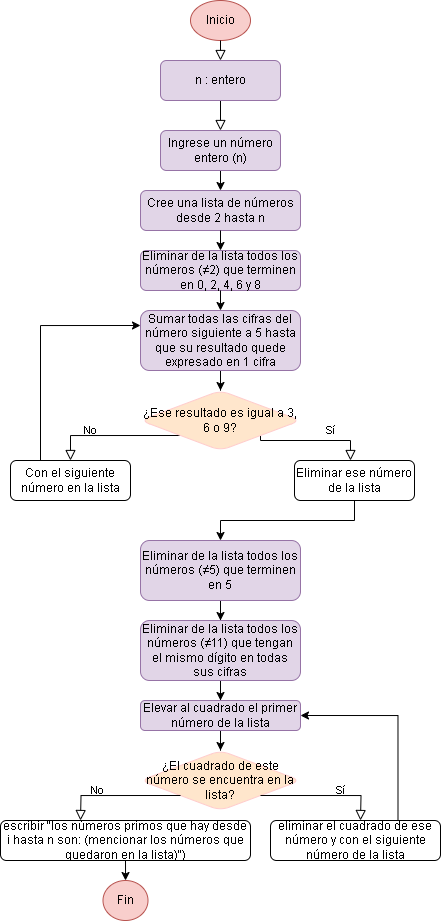

The diagram above was exported from draw.io. Its source (the exported page's mxGraphModel, read from the mxfile embedded in the PNG):
<mxGraphModel dx="652" dy="348" grid="1" gridSize="10" guides="1" tooltips="1" connect="1" arrows="1" fold="1" page="1" pageScale="1" pageWidth="827" pageHeight="1169" math="0" shadow="0">
  <root>
    <mxCell id="WIyWlLk6GJQsqaUBKTNV-0" />
    <mxCell id="WIyWlLk6GJQsqaUBKTNV-1" parent="WIyWlLk6GJQsqaUBKTNV-0" />
    <mxCell id="WIyWlLk6GJQsqaUBKTNV-2" value="" style="rounded=0;html=1;jettySize=auto;orthogonalLoop=1;fontSize=11;endArrow=block;endFill=0;endSize=8;strokeWidth=1;shadow=0;labelBackgroundColor=none;edgeStyle=orthogonalEdgeStyle;" parent="WIyWlLk6GJQsqaUBKTNV-1" source="WIyWlLk6GJQsqaUBKTNV-3" edge="1">
      <mxGeometry relative="1" as="geometry">
        <mxPoint x="220" y="130" as="targetPoint" />
        <Array as="points">
          <mxPoint x="220" y="130" />
          <mxPoint x="220" y="130" />
        </Array>
      </mxGeometry>
    </mxCell>
    <mxCell id="WIyWlLk6GJQsqaUBKTNV-3" value="n : entero" style="rounded=1;whiteSpace=wrap;html=1;fontSize=12;glass=0;strokeWidth=1;shadow=0;fillColor=#e1d5e7;strokeColor=#9673a6;" parent="WIyWlLk6GJQsqaUBKTNV-1" vertex="1">
      <mxGeometry x="160" y="60" width="120" height="40" as="geometry" />
    </mxCell>
    <mxCell id="WIyWlLk6GJQsqaUBKTNV-8" value="No" style="rounded=0;html=1;jettySize=auto;orthogonalLoop=1;fontSize=11;endArrow=block;endFill=0;endSize=8;strokeWidth=1;shadow=0;labelBackgroundColor=none;edgeStyle=orthogonalEdgeStyle;exitX=0;exitY=1;exitDx=0;exitDy=0;" parent="WIyWlLk6GJQsqaUBKTNV-1" source="UFm0XBWb2cDGTMjMBXUD-12" target="WIyWlLk6GJQsqaUBKTNV-11" edge="1">
      <mxGeometry x="0.3337" y="-5" relative="1" as="geometry">
        <mxPoint as="offset" />
      </mxGeometry>
    </mxCell>
    <mxCell id="WIyWlLk6GJQsqaUBKTNV-9" value="Sí" style="edgeStyle=orthogonalEdgeStyle;rounded=0;html=1;jettySize=auto;orthogonalLoop=1;fontSize=11;endArrow=block;endFill=0;endSize=8;strokeWidth=1;shadow=0;labelBackgroundColor=none;exitX=1;exitY=1;exitDx=0;exitDy=0;" parent="WIyWlLk6GJQsqaUBKTNV-1" source="UFm0XBWb2cDGTMjMBXUD-12" target="WIyWlLk6GJQsqaUBKTNV-12" edge="1">
      <mxGeometry x="0.3043" y="10" relative="1" as="geometry">
        <mxPoint as="offset" />
        <Array as="points">
          <mxPoint x="260" y="440" />
          <mxPoint x="350" y="440" />
        </Array>
      </mxGeometry>
    </mxCell>
    <mxCell id="UFm0XBWb2cDGTMjMBXUD-17" style="edgeStyle=orthogonalEdgeStyle;rounded=0;orthogonalLoop=1;jettySize=auto;html=1;entryX=0;entryY=0.25;entryDx=0;entryDy=0;exitX=0.25;exitY=0;exitDx=0;exitDy=0;" edge="1" parent="WIyWlLk6GJQsqaUBKTNV-1" source="WIyWlLk6GJQsqaUBKTNV-11" target="UFm0XBWb2cDGTMjMBXUD-11">
      <mxGeometry relative="1" as="geometry">
        <Array as="points">
          <mxPoint x="40" y="325" />
        </Array>
      </mxGeometry>
    </mxCell>
    <mxCell id="WIyWlLk6GJQsqaUBKTNV-11" value="Con el siguiente número en la lista" style="rounded=1;whiteSpace=wrap;html=1;fontSize=12;glass=0;strokeWidth=1;shadow=0;" parent="WIyWlLk6GJQsqaUBKTNV-1" vertex="1">
      <mxGeometry x="10" y="460" width="120" height="40" as="geometry" />
    </mxCell>
    <mxCell id="UFm0XBWb2cDGTMjMBXUD-18" style="edgeStyle=orthogonalEdgeStyle;rounded=0;orthogonalLoop=1;jettySize=auto;html=1;exitX=0.5;exitY=1;exitDx=0;exitDy=0;" edge="1" parent="WIyWlLk6GJQsqaUBKTNV-1" source="WIyWlLk6GJQsqaUBKTNV-12" target="UFm0XBWb2cDGTMjMBXUD-19">
      <mxGeometry relative="1" as="geometry">
        <mxPoint x="220" y="540.0000000000001" as="targetPoint" />
      </mxGeometry>
    </mxCell>
    <mxCell id="WIyWlLk6GJQsqaUBKTNV-12" value="Eliminar ese número de la lista" style="rounded=1;whiteSpace=wrap;html=1;fontSize=12;glass=0;strokeWidth=1;shadow=0;" parent="WIyWlLk6GJQsqaUBKTNV-1" vertex="1">
      <mxGeometry x="294" y="460" width="120" height="40" as="geometry" />
    </mxCell>
    <mxCell id="UFm0XBWb2cDGTMjMBXUD-2" value="Inicio" style="ellipse;whiteSpace=wrap;html=1;fillColor=#f8cecc;strokeColor=#b85450;" vertex="1" parent="WIyWlLk6GJQsqaUBKTNV-1">
      <mxGeometry x="190" width="60" height="40" as="geometry" />
    </mxCell>
    <mxCell id="UFm0XBWb2cDGTMjMBXUD-3" value="" style="rounded=0;html=1;jettySize=auto;orthogonalLoop=1;fontSize=11;endArrow=block;endFill=0;endSize=8;strokeWidth=1;shadow=0;labelBackgroundColor=none;edgeStyle=orthogonalEdgeStyle;exitX=0.5;exitY=1;exitDx=0;exitDy=0;" edge="1" parent="WIyWlLk6GJQsqaUBKTNV-1" source="UFm0XBWb2cDGTMjMBXUD-2">
      <mxGeometry relative="1" as="geometry">
        <mxPoint x="219.5" y="40" as="sourcePoint" />
        <mxPoint x="220" y="60" as="targetPoint" />
        <Array as="points" />
      </mxGeometry>
    </mxCell>
    <mxCell id="UFm0XBWb2cDGTMjMBXUD-5" style="edgeStyle=orthogonalEdgeStyle;rounded=0;orthogonalLoop=1;jettySize=auto;html=1;" edge="1" parent="WIyWlLk6GJQsqaUBKTNV-1" source="UFm0XBWb2cDGTMjMBXUD-4">
      <mxGeometry relative="1" as="geometry">
        <mxPoint x="220" y="190" as="targetPoint" />
      </mxGeometry>
    </mxCell>
    <mxCell id="UFm0XBWb2cDGTMjMBXUD-4" value="Ingrese un número entero (n)" style="rounded=1;whiteSpace=wrap;html=1;fillColor=#e1d5e7;strokeColor=#9673a6;" vertex="1" parent="WIyWlLk6GJQsqaUBKTNV-1">
      <mxGeometry x="160" y="130" width="120" height="40" as="geometry" />
    </mxCell>
    <mxCell id="UFm0XBWb2cDGTMjMBXUD-6" value="Cree una lista de números desde 2 hasta n" style="rounded=1;whiteSpace=wrap;html=1;fillColor=#e1d5e7;strokeColor=#9673a6;" vertex="1" parent="WIyWlLk6GJQsqaUBKTNV-1">
      <mxGeometry x="140" y="190" width="160" height="40" as="geometry" />
    </mxCell>
    <mxCell id="UFm0XBWb2cDGTMjMBXUD-8" value="" style="endArrow=classic;html=1;rounded=0;exitX=0.5;exitY=1;exitDx=0;exitDy=0;" edge="1" parent="WIyWlLk6GJQsqaUBKTNV-1" source="UFm0XBWb2cDGTMjMBXUD-6" target="UFm0XBWb2cDGTMjMBXUD-9">
      <mxGeometry width="50" height="50" relative="1" as="geometry">
        <mxPoint x="370" y="190" as="sourcePoint" />
        <mxPoint x="220" y="250" as="targetPoint" />
      </mxGeometry>
    </mxCell>
    <mxCell id="UFm0XBWb2cDGTMjMBXUD-9" value="Eliminar de la lista todos los números (≠2) que terminen en 0, 2, 4, 6 y 8" style="rounded=1;whiteSpace=wrap;html=1;fillColor=#e1d5e7;strokeColor=#9673a6;" vertex="1" parent="WIyWlLk6GJQsqaUBKTNV-1">
      <mxGeometry x="140" y="250" width="160" height="40" as="geometry" />
    </mxCell>
    <mxCell id="UFm0XBWb2cDGTMjMBXUD-10" value="" style="endArrow=classic;html=1;rounded=0;exitX=0.5;exitY=1;exitDx=0;exitDy=0;" edge="1" parent="WIyWlLk6GJQsqaUBKTNV-1" source="UFm0XBWb2cDGTMjMBXUD-9" target="UFm0XBWb2cDGTMjMBXUD-11">
      <mxGeometry width="50" height="50" relative="1" as="geometry">
        <mxPoint x="340" y="290" as="sourcePoint" />
        <mxPoint x="220" y="310" as="targetPoint" />
      </mxGeometry>
    </mxCell>
    <mxCell id="UFm0XBWb2cDGTMjMBXUD-13" value="" style="edgeStyle=orthogonalEdgeStyle;rounded=0;orthogonalLoop=1;jettySize=auto;html=1;" edge="1" parent="WIyWlLk6GJQsqaUBKTNV-1" source="UFm0XBWb2cDGTMjMBXUD-11" target="UFm0XBWb2cDGTMjMBXUD-12">
      <mxGeometry relative="1" as="geometry" />
    </mxCell>
    <mxCell id="UFm0XBWb2cDGTMjMBXUD-11" value="Sumar todas las cifras del número siguiente a 5 hasta que su resultado quede expresado en 1 cifra" style="rounded=1;whiteSpace=wrap;html=1;fillColor=#e1d5e7;strokeColor=#9673a6;" vertex="1" parent="WIyWlLk6GJQsqaUBKTNV-1">
      <mxGeometry x="140" y="310" width="160" height="60" as="geometry" />
    </mxCell>
    <mxCell id="UFm0XBWb2cDGTMjMBXUD-12" value="¿Ese resultado es igual a 3, 6 o 9?" style="rhombus;whiteSpace=wrap;html=1;fillColor=#ffe6cc;strokeColor=#FFCCCC;rounded=1;container=0;" vertex="1" parent="WIyWlLk6GJQsqaUBKTNV-1">
      <mxGeometry x="140" y="390" width="160" height="60" as="geometry" />
    </mxCell>
    <mxCell id="UFm0XBWb2cDGTMjMBXUD-21" value="" style="edgeStyle=orthogonalEdgeStyle;rounded=0;orthogonalLoop=1;jettySize=auto;html=1;" edge="1" parent="WIyWlLk6GJQsqaUBKTNV-1" source="UFm0XBWb2cDGTMjMBXUD-19" target="UFm0XBWb2cDGTMjMBXUD-20">
      <mxGeometry relative="1" as="geometry" />
    </mxCell>
    <mxCell id="UFm0XBWb2cDGTMjMBXUD-19" value="Eliminar de la lista todos los números (≠5) que terminen en 5" style="rounded=1;whiteSpace=wrap;html=1;fillColor=#e1d5e7;strokeColor=#9673a6;" vertex="1" parent="WIyWlLk6GJQsqaUBKTNV-1">
      <mxGeometry x="140" y="540" width="160" height="60" as="geometry" />
    </mxCell>
    <mxCell id="UFm0XBWb2cDGTMjMBXUD-23" value="" style="edgeStyle=orthogonalEdgeStyle;rounded=0;orthogonalLoop=1;jettySize=auto;html=1;" edge="1" parent="WIyWlLk6GJQsqaUBKTNV-1" source="UFm0XBWb2cDGTMjMBXUD-20" target="UFm0XBWb2cDGTMjMBXUD-22">
      <mxGeometry relative="1" as="geometry" />
    </mxCell>
    <mxCell id="UFm0XBWb2cDGTMjMBXUD-20" value="Eliminar de la lista todos los números (≠11) que tengan el mismo dígito en todas sus cifras" style="whiteSpace=wrap;html=1;fillColor=#e1d5e7;strokeColor=#9673a6;rounded=1;" vertex="1" parent="WIyWlLk6GJQsqaUBKTNV-1">
      <mxGeometry x="140" y="620" width="160" height="60" as="geometry" />
    </mxCell>
    <mxCell id="UFm0XBWb2cDGTMjMBXUD-25" style="edgeStyle=orthogonalEdgeStyle;rounded=0;orthogonalLoop=1;jettySize=auto;html=1;entryX=0.5;entryY=0;entryDx=0;entryDy=0;" edge="1" parent="WIyWlLk6GJQsqaUBKTNV-1" source="UFm0XBWb2cDGTMjMBXUD-22" target="UFm0XBWb2cDGTMjMBXUD-24">
      <mxGeometry relative="1" as="geometry" />
    </mxCell>
    <mxCell id="UFm0XBWb2cDGTMjMBXUD-22" value="Elevar al cuadrado el primer número de la lista" style="whiteSpace=wrap;html=1;fillColor=#e1d5e7;strokeColor=#9673a6;rounded=1;" vertex="1" parent="WIyWlLk6GJQsqaUBKTNV-1">
      <mxGeometry x="140" y="700" width="160" height="30" as="geometry" />
    </mxCell>
    <mxCell id="UFm0XBWb2cDGTMjMBXUD-24" value="¿El cuadrado de este número se encuentra en la lista?" style="rhombus;whiteSpace=wrap;html=1;fillColor=#ffe6cc;strokeColor=#FFCCCC;rounded=1;container=0;" vertex="1" parent="WIyWlLk6GJQsqaUBKTNV-1">
      <mxGeometry x="140" y="750" width="160" height="60" as="geometry" />
    </mxCell>
    <mxCell id="UFm0XBWb2cDGTMjMBXUD-26" value="No" style="rounded=0;html=1;jettySize=auto;orthogonalLoop=1;fontSize=11;endArrow=block;endFill=0;endSize=8;strokeWidth=1;shadow=0;labelBackgroundColor=none;edgeStyle=orthogonalEdgeStyle;exitX=0;exitY=1;exitDx=0;exitDy=0;" edge="1" parent="WIyWlLk6GJQsqaUBKTNV-1" source="UFm0XBWb2cDGTMjMBXUD-24">
      <mxGeometry x="0.3337" y="-5" relative="1" as="geometry">
        <mxPoint as="offset" />
        <mxPoint x="160" y="785" as="sourcePoint" />
        <mxPoint x="80" y="820" as="targetPoint" />
      </mxGeometry>
    </mxCell>
    <mxCell id="UFm0XBWb2cDGTMjMBXUD-27" value="Sí" style="rounded=0;html=1;jettySize=auto;orthogonalLoop=1;fontSize=11;endArrow=block;endFill=0;endSize=8;strokeWidth=1;shadow=0;labelBackgroundColor=none;edgeStyle=orthogonalEdgeStyle;exitX=1;exitY=1;exitDx=0;exitDy=0;" edge="1" parent="WIyWlLk6GJQsqaUBKTNV-1" source="UFm0XBWb2cDGTMjMBXUD-24">
      <mxGeometry x="0.275" y="5" relative="1" as="geometry">
        <mxPoint as="offset" />
        <mxPoint x="370" y="800" as="sourcePoint" />
        <mxPoint x="360" y="820" as="targetPoint" />
      </mxGeometry>
    </mxCell>
    <mxCell id="UFm0XBWb2cDGTMjMBXUD-29" style="edgeStyle=orthogonalEdgeStyle;rounded=0;orthogonalLoop=1;jettySize=auto;html=1;entryX=1;entryY=0.5;entryDx=0;entryDy=0;exitX=0.75;exitY=0;exitDx=0;exitDy=0;" edge="1" parent="WIyWlLk6GJQsqaUBKTNV-1" source="UFm0XBWb2cDGTMjMBXUD-28" target="UFm0XBWb2cDGTMjMBXUD-22">
      <mxGeometry relative="1" as="geometry" />
    </mxCell>
    <mxCell id="UFm0XBWb2cDGTMjMBXUD-28" value="eliminar el cuadrado de ese número y con el siguiente número de la lista" style="rounded=1;whiteSpace=wrap;html=1;" vertex="1" parent="WIyWlLk6GJQsqaUBKTNV-1">
      <mxGeometry x="270" y="820" width="170" height="40" as="geometry" />
    </mxCell>
    <mxCell id="UFm0XBWb2cDGTMjMBXUD-31" style="edgeStyle=orthogonalEdgeStyle;rounded=0;orthogonalLoop=1;jettySize=auto;html=1;exitX=0.5;exitY=1;exitDx=0;exitDy=0;" edge="1" parent="WIyWlLk6GJQsqaUBKTNV-1" source="UFm0XBWb2cDGTMjMBXUD-30">
      <mxGeometry relative="1" as="geometry">
        <mxPoint x="125.03703703703695" y="880" as="targetPoint" />
      </mxGeometry>
    </mxCell>
    <mxCell id="UFm0XBWb2cDGTMjMBXUD-30" value="escribir &quot;los números primos que hay desde i hasta n son: (mencionar los números que quedaron en la lista)&quot;)" style="rounded=1;whiteSpace=wrap;html=1;" vertex="1" parent="WIyWlLk6GJQsqaUBKTNV-1">
      <mxGeometry y="820" width="250" height="40" as="geometry" />
    </mxCell>
    <mxCell id="UFm0XBWb2cDGTMjMBXUD-33" value="Fin" style="ellipse;whiteSpace=wrap;html=1;fillColor=#f8cecc;strokeColor=#b85450;" vertex="1" parent="WIyWlLk6GJQsqaUBKTNV-1">
      <mxGeometry x="102.5" y="880" width="45" height="40" as="geometry" />
    </mxCell>
  </root>
</mxGraphModel>